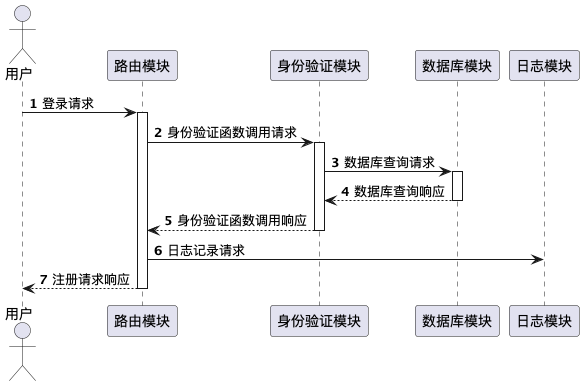

The diagram above was rendered by PlantUML. Its source (embedded in the PNG):
@startuml
'https://plantuml.com/sequence-diagram

autonumber

actor 用户 as general
participant 路由模块 as router
participant 身份验证模块 as validate
participant 数据库模块 as database
participant 日志模块 as log



general -> router++: 登录请求
router -> validate++: 身份验证函数调用请求
validate -> database++: 数据库查询请求
database --> validate--: 数据库查询响应
validate --> router--: 身份验证函数调用响应
router -> log: 日志记录请求
router ---> general--: 注册请求响应
@enduml